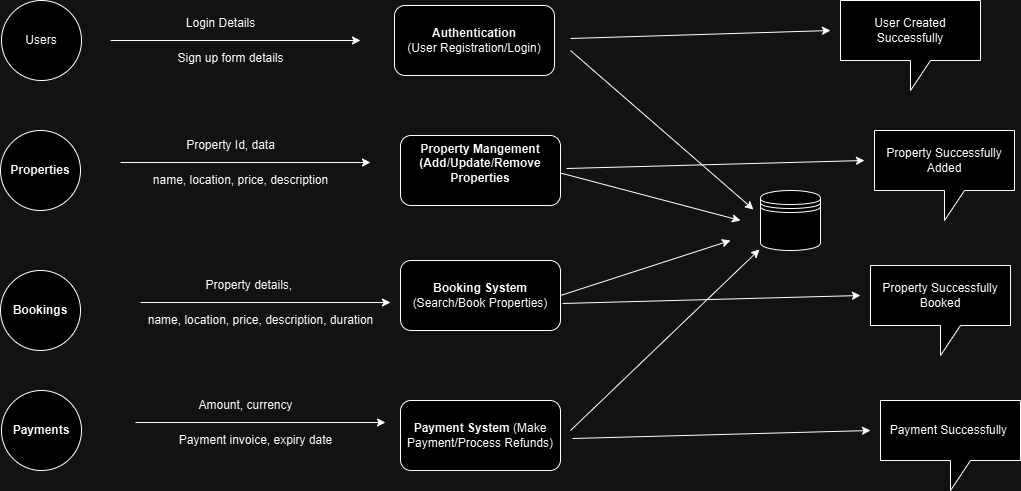

The diagram above was exported from draw.io. Its source (the exported page's mxGraphModel, read from the mxfile embedded in the PNG):
<mxGraphModel dx="1434" dy="786" grid="1" gridSize="10" guides="1" tooltips="1" connect="1" arrows="1" fold="1" page="1" pageScale="1" pageWidth="1100" pageHeight="850" math="0" shadow="0">
  <root>
    <mxCell id="0" />
    <mxCell id="1" parent="0" />
    <mxCell id="mKtcBceMy7yZprrS7iPq-11" value="Users" style="ellipse;whiteSpace=wrap;html=1;aspect=fixed;" vertex="1" parent="1">
      <mxGeometry x="41" y="120" width="80" height="80" as="geometry" />
    </mxCell>
    <mxCell id="mKtcBceMy7yZprrS7iPq-12" value="&lt;b&gt;Authentication&lt;/b&gt;&lt;br&gt;(User Registration/Login)" style="rounded=1;whiteSpace=wrap;html=1;" vertex="1" parent="1">
      <mxGeometry x="434" y="125" width="160" height="70" as="geometry" />
    </mxCell>
    <mxCell id="mKtcBceMy7yZprrS7iPq-13" value="&lt;b&gt;Property Mangement (Add/Update/Remove Properties&lt;/b&gt;&lt;div&gt;&lt;b&gt;&lt;br&gt;&lt;/b&gt;&lt;/div&gt;" style="rounded=1;whiteSpace=wrap;html=1;" vertex="1" parent="1">
      <mxGeometry x="440" y="255" width="160" height="70" as="geometry" />
    </mxCell>
    <mxCell id="mKtcBceMy7yZprrS7iPq-14" value="&lt;span style=&quot;font-weight: 700;&quot;&gt;Properties&lt;/span&gt;" style="ellipse;whiteSpace=wrap;html=1;aspect=fixed;" vertex="1" parent="1">
      <mxGeometry x="40" y="250" width="80" height="80" as="geometry" />
    </mxCell>
    <mxCell id="mKtcBceMy7yZprrS7iPq-16" value="&lt;span style=&quot;font-weight: 700;&quot;&gt;Bookings&lt;/span&gt;" style="ellipse;whiteSpace=wrap;html=1;aspect=fixed;" vertex="1" parent="1">
      <mxGeometry x="40" y="390" width="80" height="80" as="geometry" />
    </mxCell>
    <mxCell id="mKtcBceMy7yZprrS7iPq-17" value="&lt;b&gt;Payments&lt;/b&gt;" style="ellipse;whiteSpace=wrap;html=1;aspect=fixed;" vertex="1" parent="1">
      <mxGeometry x="41" y="510" width="80" height="80" as="geometry" />
    </mxCell>
    <mxCell id="mKtcBceMy7yZprrS7iPq-18" value="&lt;div&gt;&lt;strong&gt;Booking System&lt;/strong&gt; (Search/Book Properties)&lt;b&gt;&lt;/b&gt;&lt;/div&gt;" style="rounded=1;whiteSpace=wrap;html=1;" vertex="1" parent="1">
      <mxGeometry x="440" y="380" width="160" height="70" as="geometry" />
    </mxCell>
    <mxCell id="mKtcBceMy7yZprrS7iPq-19" value="&lt;div&gt;&lt;strong&gt;Payment System&lt;/strong&gt; (Make Payment/Process Refunds)&lt;b&gt;&lt;/b&gt;&lt;/div&gt;" style="rounded=1;whiteSpace=wrap;html=1;" vertex="1" parent="1">
      <mxGeometry x="440" y="520" width="160" height="70" as="geometry" />
    </mxCell>
    <mxCell id="mKtcBceMy7yZprrS7iPq-21" value="" style="endArrow=classic;html=1;rounded=0;" edge="1" parent="1">
      <mxGeometry width="50" height="50" relative="1" as="geometry">
        <mxPoint x="150" y="160" as="sourcePoint" />
        <mxPoint x="400" y="160" as="targetPoint" />
      </mxGeometry>
    </mxCell>
    <mxCell id="mKtcBceMy7yZprrS7iPq-23" value="Login Details" style="text;html=1;align=center;verticalAlign=middle;resizable=0;points=[];autosize=1;strokeColor=none;fillColor=none;" vertex="1" parent="1">
      <mxGeometry x="215" y="128" width="90" height="30" as="geometry" />
    </mxCell>
    <mxCell id="mKtcBceMy7yZprrS7iPq-24" value="Sign up form details" style="text;html=1;align=center;verticalAlign=middle;resizable=0;points=[];autosize=1;strokeColor=none;fillColor=none;" vertex="1" parent="1">
      <mxGeometry x="205" y="163" width="130" height="30" as="geometry" />
    </mxCell>
    <mxCell id="mKtcBceMy7yZprrS7iPq-28" value="name, location, price, description" style="text;html=1;align=center;verticalAlign=middle;resizable=0;points=[];autosize=1;strokeColor=none;fillColor=none;" vertex="1" parent="1">
      <mxGeometry x="180" y="285" width="200" height="30" as="geometry" />
    </mxCell>
    <mxCell id="mKtcBceMy7yZprrS7iPq-29" value="" style="endArrow=classic;html=1;rounded=0;" edge="1" parent="1">
      <mxGeometry width="50" height="50" relative="1" as="geometry">
        <mxPoint x="160" y="282" as="sourcePoint" />
        <mxPoint x="410" y="282" as="targetPoint" />
      </mxGeometry>
    </mxCell>
    <mxCell id="mKtcBceMy7yZprrS7iPq-30" value="Property Id, data" style="text;html=1;align=center;verticalAlign=middle;resizable=0;points=[];autosize=1;strokeColor=none;fillColor=none;" vertex="1" parent="1">
      <mxGeometry x="215" y="250" width="110" height="30" as="geometry" />
    </mxCell>
    <mxCell id="mKtcBceMy7yZprrS7iPq-31" value="Property details,&amp;nbsp;" style="text;html=1;align=center;verticalAlign=middle;resizable=0;points=[];autosize=1;strokeColor=none;fillColor=none;" vertex="1" parent="1">
      <mxGeometry x="235" y="390" width="110" height="30" as="geometry" />
    </mxCell>
    <mxCell id="mKtcBceMy7yZprrS7iPq-32" value="" style="endArrow=classic;html=1;rounded=0;" edge="1" parent="1">
      <mxGeometry width="50" height="50" relative="1" as="geometry">
        <mxPoint x="180" y="422" as="sourcePoint" />
        <mxPoint x="430" y="422" as="targetPoint" />
      </mxGeometry>
    </mxCell>
    <mxCell id="mKtcBceMy7yZprrS7iPq-33" value="name, location, price, description, duration" style="text;html=1;align=center;verticalAlign=middle;resizable=0;points=[];autosize=1;strokeColor=none;fillColor=none;" vertex="1" parent="1">
      <mxGeometry x="175" y="425" width="250" height="30" as="geometry" />
    </mxCell>
    <mxCell id="mKtcBceMy7yZprrS7iPq-34" value="Amount, currency" style="text;html=1;align=center;verticalAlign=middle;resizable=0;points=[];autosize=1;strokeColor=none;fillColor=none;" vertex="1" parent="1">
      <mxGeometry x="225" y="510" width="120" height="30" as="geometry" />
    </mxCell>
    <mxCell id="mKtcBceMy7yZprrS7iPq-35" value="Payment invoice, expiry date" style="text;html=1;align=center;verticalAlign=middle;resizable=0;points=[];autosize=1;strokeColor=none;fillColor=none;" vertex="1" parent="1">
      <mxGeometry x="205" y="545" width="180" height="30" as="geometry" />
    </mxCell>
    <mxCell id="mKtcBceMy7yZprrS7iPq-36" value="" style="endArrow=classic;html=1;rounded=0;" edge="1" parent="1">
      <mxGeometry width="50" height="50" relative="1" as="geometry">
        <mxPoint x="175" y="542" as="sourcePoint" />
        <mxPoint x="425" y="542" as="targetPoint" />
      </mxGeometry>
    </mxCell>
    <mxCell id="mKtcBceMy7yZprrS7iPq-42" value="User Created Successfully" style="shape=callout;whiteSpace=wrap;html=1;perimeter=calloutPerimeter;" vertex="1" parent="1">
      <mxGeometry x="880" y="120" width="140" height="90" as="geometry" />
    </mxCell>
    <mxCell id="mKtcBceMy7yZprrS7iPq-46" value="" style="shape=datastore;whiteSpace=wrap;html=1;" vertex="1" parent="1">
      <mxGeometry x="800" y="310" width="60" height="60" as="geometry" />
    </mxCell>
    <mxCell id="mKtcBceMy7yZprrS7iPq-47" value="" style="endArrow=classic;html=1;rounded=0;entryX=-0.117;entryY=0.317;entryDx=0;entryDy=0;entryPerimeter=0;" edge="1" parent="1" target="mKtcBceMy7yZprrS7iPq-46">
      <mxGeometry width="50" height="50" relative="1" as="geometry">
        <mxPoint x="610" y="170" as="sourcePoint" />
        <mxPoint x="860" y="170" as="targetPoint" />
      </mxGeometry>
    </mxCell>
    <mxCell id="mKtcBceMy7yZprrS7iPq-48" value="" style="endArrow=classic;html=1;rounded=0;entryX=-0.017;entryY=0.983;entryDx=0;entryDy=0;entryPerimeter=0;" edge="1" parent="1" target="mKtcBceMy7yZprrS7iPq-46">
      <mxGeometry width="50" height="50" relative="1" as="geometry">
        <mxPoint x="610" y="550" as="sourcePoint" />
        <mxPoint x="809" y="545" as="targetPoint" />
      </mxGeometry>
    </mxCell>
    <mxCell id="mKtcBceMy7yZprrS7iPq-49" value="" style="endArrow=classic;html=1;rounded=0;exitX=1;exitY=0.5;exitDx=0;exitDy=0;" edge="1" parent="1" source="mKtcBceMy7yZprrS7iPq-18">
      <mxGeometry width="50" height="50" relative="1" as="geometry">
        <mxPoint x="600" y="439" as="sourcePoint" />
        <mxPoint x="770" y="360" as="targetPoint" />
      </mxGeometry>
    </mxCell>
    <mxCell id="mKtcBceMy7yZprrS7iPq-50" value="" style="endArrow=classic;html=1;rounded=0;exitX=1;exitY=0.5;exitDx=0;exitDy=0;" edge="1" parent="1">
      <mxGeometry width="50" height="50" relative="1" as="geometry">
        <mxPoint x="600" y="292.5" as="sourcePoint" />
        <mxPoint x="780" y="340" as="targetPoint" />
      </mxGeometry>
    </mxCell>
    <mxCell id="mKtcBceMy7yZprrS7iPq-51" value="" style="endArrow=classic;html=1;rounded=0;" edge="1" parent="1">
      <mxGeometry width="50" height="50" relative="1" as="geometry">
        <mxPoint x="610" y="158" as="sourcePoint" />
        <mxPoint x="870" y="150" as="targetPoint" />
      </mxGeometry>
    </mxCell>
    <mxCell id="mKtcBceMy7yZprrS7iPq-52" value="" style="endArrow=classic;html=1;rounded=0;exitX=1.013;exitY=0.614;exitDx=0;exitDy=0;exitPerimeter=0;" edge="1" parent="1" source="mKtcBceMy7yZprrS7iPq-18">
      <mxGeometry width="50" height="50" relative="1" as="geometry">
        <mxPoint x="640" y="423" as="sourcePoint" />
        <mxPoint x="900" y="415" as="targetPoint" />
      </mxGeometry>
    </mxCell>
    <mxCell id="mKtcBceMy7yZprrS7iPq-53" value="Property Successfully Booked" style="shape=callout;whiteSpace=wrap;html=1;perimeter=calloutPerimeter;" vertex="1" parent="1">
      <mxGeometry x="910" y="385" width="140" height="90" as="geometry" />
    </mxCell>
    <mxCell id="mKtcBceMy7yZprrS7iPq-54" value="" style="endArrow=classic;html=1;rounded=0;exitX=1.013;exitY=0.614;exitDx=0;exitDy=0;exitPerimeter=0;" edge="1" parent="1">
      <mxGeometry width="50" height="50" relative="1" as="geometry">
        <mxPoint x="612" y="558" as="sourcePoint" />
        <mxPoint x="910" y="550" as="targetPoint" />
      </mxGeometry>
    </mxCell>
    <mxCell id="mKtcBceMy7yZprrS7iPq-55" value="Payment Successfully&amp;nbsp;" style="shape=callout;whiteSpace=wrap;html=1;perimeter=calloutPerimeter;" vertex="1" parent="1">
      <mxGeometry x="920" y="520" width="140" height="90" as="geometry" />
    </mxCell>
    <mxCell id="mKtcBceMy7yZprrS7iPq-56" value="Property Successfully Added" style="shape=callout;whiteSpace=wrap;html=1;perimeter=calloutPerimeter;" vertex="1" parent="1">
      <mxGeometry x="914" y="250" width="140" height="90" as="geometry" />
    </mxCell>
    <mxCell id="mKtcBceMy7yZprrS7iPq-57" value="" style="endArrow=classic;html=1;rounded=0;exitX=1.013;exitY=0.614;exitDx=0;exitDy=0;exitPerimeter=0;" edge="1" parent="1">
      <mxGeometry width="50" height="50" relative="1" as="geometry">
        <mxPoint x="606" y="288" as="sourcePoint" />
        <mxPoint x="904" y="280" as="targetPoint" />
      </mxGeometry>
    </mxCell>
  </root>
</mxGraphModel>